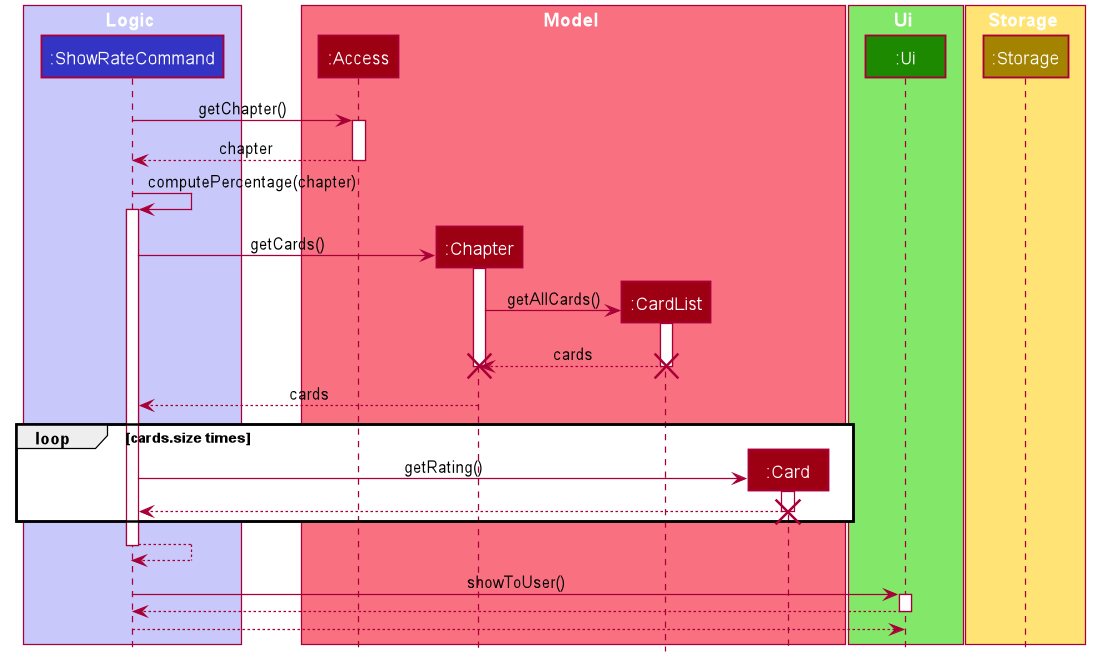

The diagram above was rendered by PlantUML. Its source (embedded in the PNG):
@startuml








skinparam BackgroundColor #FFFFFFF

skinparam Shadowing false

skinparam Class {
    FontColor #FFFFFF
    BorderThickness 1
    BorderColor #FFFFFF
    StereotypeFontColor #FFFFFF
    FontName Arial
}

skinparam Actor {
    BorderColor #000000
    Color #000000
    FontName Arial
}

skinparam Sequence {
    MessageAlign center
    BoxFontSize 15
    BoxPadding 0
    BoxFontColor #FFFFFF
    FontName Arial
}

skinparam Participant {
    FontColor #FFFFFFF
    Padding 20
}

skinparam MinClassWidth 50
skinparam ParticipantPadding 10
skinparam Shadowing false
skinparam DefaultTextAlignment center
skinparam packageStyle Rectangle
skinparam classAttributeIconSize 0
skinparam classAttributeFontColor white
skinparam classAttributeFontSize 12

hide footbox
hide members
hide circle

box Logic #C8C8FA
participant ":ShowRateCommand" as ShowRateCommand #3333C4
end box

box Model #F97181
participant ":Access" as Access #9D0012
participant ":Chapter" as Chapter #9D0012
participant ":CardList" as CardList #9D0012
participant ":Card" as Card #9D0012
end box

box Ui #83E769
participant ":Ui" as Ui #1D8900
end box

box Storage #FFE374
participant ":Storage" as Storage #A38300
end box

ShowRateCommand -> Access ++ : getChapter()
return chapter
ShowRateCommand -> ShowRateCommand ++ : computePercentage(chapter)
create Chapter
ShowRateCommand -> Chapter ++ : getCards()
create CardList
Chapter -> CardList ++ : getAllCards()
return cards
destroy CardList
destroy Chapter
return cards
    loop cards.size times
        Create Card
        ShowRateCommand -> Card ++ : getRating()
        return
        destroy Card
    end
return
ShowRateCommand -> Ui ++ : showToUser()
return
return
@enduml